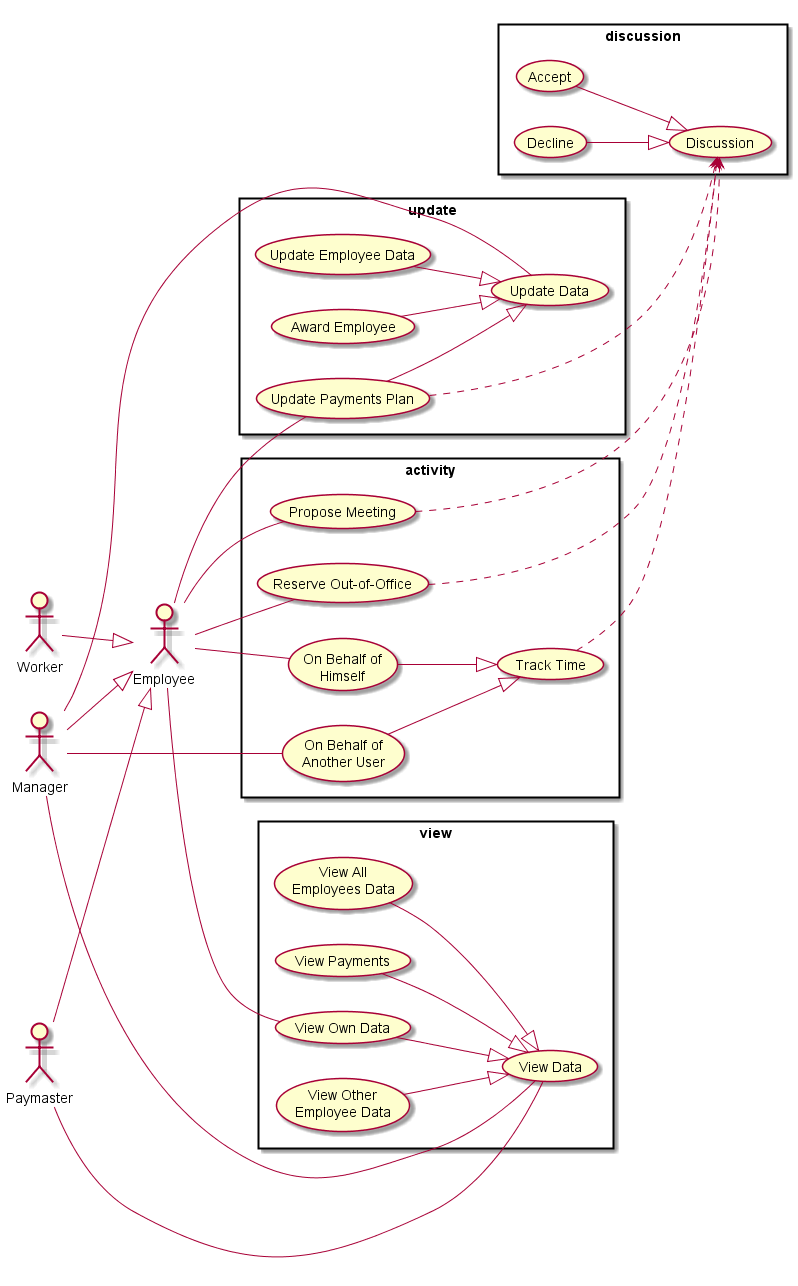

The diagram above was rendered by PlantUML. Its source (embedded in the PNG):
@startuml
left to right direction

:Employee: as employee
:Worker: as worker
:Manager: as manager
:Paymaster: as paymaster

worker --|> employee
manager --|> employee
paymaster --|> employee

rectangle discussion {
  (Discussion) as d
  (Accept) as a
  (Decline) as c

  a --|> d
  c --|> d
}

rectangle activity {
  (Track Time) as tt
  (On Behalf of \n Himself) as ttByEmployee
  (On Behalf of \n Another User) as ttByManager

  ttByEmployee --|> tt
  ttByManager --|> tt

  (Propose Meeting) as pm

  (Reserve Out-of-Office) as rooo

  pm ..> d
  rooo ..> d
  tt ..> d
}

employee -- ttByEmployee
manager -- ttByManager

employee -- pm

employee -- rooo

rectangle view {
  (View Data) as vd
  (View Own Data) as vod
  (View Other \n Employee Data) as voed
  (View All \n Employees Data) as vaed
  (View Payments) as vp

  vod --|> vd
  voed --|> vd
  vaed --|> vd
  vp --|> vd
}

employee -- vod
manager -- vd
paymaster -- vd

rectangle update {
  (Update Data) as ud
  (Update Employee Data) as ued
  (Update Payments Plan) as upp
  (Award Employee) as ae

  ued --|> ud
  upp --|> ud
  ae --|> ud

  upp ..> d
}

employee -- upp
manager -- ud

@enduml